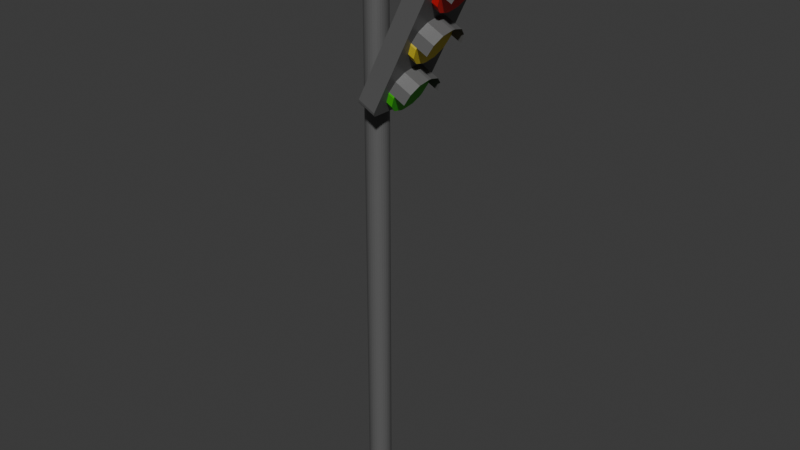 # Source: traffic_light_2.blend  (saved by Blender 4.2.67; exported with 4.5.12 LTS)
import bpy
from mathutils import Matrix  # noqa: F401  (used for matrix-valued properties, if any)

bpy.ops.wm.read_factory_settings(use_empty=True)
scene = bpy.context.scene
scene.name = 'Scene'

# ---- collections
col_collection = bpy.data.collections.new('Collection'); scene.collection.children.link(col_collection)

# ---- materials (node trees are filled in below, after node groups)
mat_material_002 = bpy.data.materials.new('Material.002')
mat_material_003 = bpy.data.materials.new('Material.003')
mat_material_004 = bpy.data.materials.new('Material.004')
mat_material_005 = bpy.data.materials.new('Material.005')

# ---- material node trees
mat_material_002.use_nodes = True; mat_material_002.node_tree.nodes.clear()
_N = mat_material_002.node_tree.nodes; _L = mat_material_002.node_tree.links
n0 = _N.new('ShaderNodeBsdfPrincipled'); n0.name = 'Principled BSDF'; n0.location = (10, 300)
n0.inputs[0].default_value = (0.1348, 0.1348, 0.1348, 1.0)
n0.inputs[1].default_value = 0.2
n1 = _N.new('ShaderNodeOutputMaterial'); n1.name = 'Material Output'; n1.location = (300, 300)
_L.new(n0.outputs[0], n1.inputs[0])
n1.is_active_output = True
mat_material_003.use_nodes = True; mat_material_003.node_tree.nodes.clear()
_N = mat_material_003.node_tree.nodes; _L = mat_material_003.node_tree.links
n0 = _N.new('ShaderNodeBsdfPrincipled'); n0.name = 'Principled BSDF'; n0.location = (10, 300)
n0.inputs[0].default_value = (0.05212, 0.5306, 0.01256, 1.0)
n1 = _N.new('ShaderNodeOutputMaterial'); n1.name = 'Material Output'; n1.location = (300, 300)
_L.new(n0.outputs[0], n1.inputs[0])
n1.is_active_output = True
mat_material_004.use_nodes = True; mat_material_004.node_tree.nodes.clear()
_N = mat_material_004.node_tree.nodes; _L = mat_material_004.node_tree.links
n0 = _N.new('ShaderNodeBsdfPrincipled'); n0.name = 'Principled BSDF'; n0.location = (10, 300)
n0.inputs[0].default_value = (0.8002, 0.6385, 0.0425, 1.0)
n1 = _N.new('ShaderNodeOutputMaterial'); n1.name = 'Material Output'; n1.location = (300, 300)
_L.new(n0.outputs[0], n1.inputs[0])
n1.is_active_output = True
mat_material_005.use_nodes = True; mat_material_005.node_tree.nodes.clear()
_N = mat_material_005.node_tree.nodes; _L = mat_material_005.node_tree.links
n0 = _N.new('ShaderNodeBsdfPrincipled'); n0.name = 'Principled BSDF'; n0.location = (10, 300)
n0.inputs[0].default_value = (0.8003, 0.01398, 0.01473, 1.0)
n1 = _N.new('ShaderNodeOutputMaterial'); n1.name = 'Material Output'; n1.location = (300, 300)
_L.new(n0.outputs[0], n1.inputs[0])
n1.is_active_output = True

# ---- world
world_world = bpy.data.worlds.new('World'); scene.world = world_world
world_world.use_nodes = True; world_world.node_tree.nodes.clear()
_N = world_world.node_tree.nodes; _L = world_world.node_tree.links
n0 = _N.new('ShaderNodeOutputWorld'); n0.name = 'World Output'; n0.location = (300, 300)
n1 = _N.new('ShaderNodeBackground'); n1.name = 'Background'; n1.location = (10, 300)
n1.inputs[0].default_value = (0.05088, 0.05088, 0.05088, 1.0)
_L.new(n1.outputs[0], n0.inputs[0])
n0.is_active_output = True
world_world.color = (0.05088, 0.05088, 0.05088)
world_world.sun_shadow_jitter_overblur = 0.0

# ---- meshes
me_cylinder = bpy.data.meshes.new('Cylinder')
me_cylinder.from_pydata([(1.577e-08, -0.3024, -1.0), (1.577e-08, -0.3024, 9.519), (-0.05899, -0.2965, -1.0), (-0.05899, -0.2965, 9.519), (-0.1157, -0.2793, -1.0), (-0.1157, -0.2793, 9.519), (-0.168, -0.2514, -1.0), (-0.168, -0.2514, 9.519), (-0.2138, -0.2138, -1.0), (-0.2138, -0.2138, 9.519), (-0.2514, -0.168, -1.0), (-0.2514, -0.168, 9.519), (-0.2793, -0.1157, -1.0), (-0.2793, -0.1157, 9.519), (-0.2965, -0.05899, -1.0), (-0.2965, -0.05899, 9.519), (-0.3024, 2.426e-09, -1.0), (-0.3024, 2.426e-09, 9.519), (-0.2965, 0.05899, -1.0), (-0.2965, 0.05899, 9.519), (-0.2793, 0.1157, -1.0), (-0.2793, 0.1157, 9.519), (-0.2514, 0.168, -1.0), (-0.2514, 0.168, 9.519), (-0.2138, 0.2138, -1.0), (-0.2138, 0.2138, 9.519), (-0.168, 0.2514, -1.0), (-0.168, 0.2514, 9.519), (-0.1157, 0.2793, -1.0), (-0.1157, 0.2793, 9.519), (-0.05899, 0.2965, -1.0), (-0.05899, 0.2965, 9.519), (1.577e-08, 0.3024, -1.0), (1.577e-08, 0.3024, 9.519), (0.05899, 0.2965, -1.0), (0.05899, 0.2965, 9.519), (0.1157, 0.2793, -1.0), (0.1157, 0.2793, 9.519), (0.168, 0.2514, -1.0), (0.168, 0.2514, 9.519), (0.2138, 0.2138, -1.0), (0.2138, 0.2138, 9.519), (0.2514, 0.168, -1.0), (0.2514, 0.168, 9.519), (0.2793, 0.1157, -1.0), (0.2793, 0.1157, 9.519), (0.2965, 0.05899, -1.0), (0.2965, 0.05899, 9.519), (0.3024, 2.426e-09, -1.0), (0.3024, 2.426e-09, 9.519), (0.2965, -0.05899, -1.0), (0.2965, -0.05899, 9.519), (0.2793, -0.1157, -1.0), (0.2793, -0.1157, 9.519), (0.2514, -0.168, -1.0), (0.2514, -0.168, 9.519), (0.2138, -0.2138, -1.0), (0.2138, -0.2138, 9.519), (0.168, -0.2514, -1.0), (0.168, -0.2514, 9.519), (0.1157, -0.2793, -1.0), (0.1157, -0.2793, 9.519), (0.05899, -0.2965, -1.0), (0.05899, -0.2965, 9.519)], [], [(0, 1, 3, 2), (2, 3, 5, 4), (4, 5, 7, 6), (6, 7, 9, 8), (8, 9, 11, 10), (10, 11, 13, 12), (12, 13, 15, 14), (14, 15, 17, 16), (16, 17, 19, 18), (18, 19, 21, 20), (20, 21, 23, 22), (22, 23, 25, 24), (24, 25, 27, 26), (26, 27, 29, 28), (28, 29, 31, 30), (30, 31, 33, 32), (32, 33, 35, 34), (34, 35, 37, 36), (36, 37, 39, 38), (38, 39, 41, 40), (40, 41, 43, 42), (42, 43, 45, 44), (44, 45, 47, 46), (46, 47, 49, 48), (48, 49, 51, 50), (50, 51, 53, 52), (52, 53, 55, 54), (54, 55, 57, 56), (56, 57, 59, 58), (58, 59, 61, 60), (3, 1, 63, 61, 59, 57, 55, 53, 51, 49, 47, 45, 43, 41, 39, 37, 35, 33, 31, 29, 27, 25, 23, 21, 19, 17, 15, 13, 11, 9, 7, 5), (60, 61, 63, 62), (62, 63, 1, 0), (0, 2, 4, 6, 8, 10, 12, 14, 16, 18, 20, 22, 24, 26, 28, 30, 32, 34, 36, 38, 40, 42, 44, 46, 48, 50, 52, 54, 56, 58, 60, 62)])
_uv = me_cylinder.uv_layers.new(name='UVMap')
_uv.uv.foreach_set('vector', [1.0, 0.5, 1.0, 1.0, 0.9688, 1.0, 0.9688, 0.5, 0.9688, 0.5, 0.9688, 1.0, 0.9375, 1.0, 0.9375, 0.5, 0.9375, 0.5, 0.9375, 1.0, 0.9062, 1.0, 0.9062, 0.5, 0.9062, 0.5, 0.9062, 1.0, 0.875, 1.0, 0.875, 0.5, 0.875, 0.5, 0.875, 1.0, 0.8438, 1.0, 0.8438, 0.5, 0.8438, 0.5, 0.8438, 1.0, 0.8125, 1.0, 0.8125, 0.5, 0.8125, 0.5, 0.8125, 1.0, 0.7812, 1.0, 0.7812, 0.5, 0.7812, 0.5, 0.7812, 1.0, 0.75, 1.0, 0.75, 0.5, 0.75, 0.5, 0.75, 1.0, 0.7188, 1.0, 0.7188, 0.5, 0.7188, 0.5, 0.7188, 1.0, 0.6875, 1.0, 0.6875, 0.5, 0.6875, 0.5, 0.6875, 1.0, 0.6562, 1.0, 0.6562, 0.5, 0.6562, 0.5, 0.6562, 1.0, 0.625, 1.0, 0.625, 0.5, 0.625, 0.5, 0.625, 1.0, 0.5938, 1.0, 0.5938, 0.5, 0.5938, 0.5, 0.5938, 1.0, 0.5625, 1.0, 0.5625, 0.5, 0.5625, 0.5, 0.5625, 1.0, 0.5312, 1.0, 0.5312, 0.5, 0.5312, 0.5, 0.5312, 1.0, 0.5, 1.0, 0.5, 0.5, 0.5, 0.5, 0.5, 1.0, 0.4688, 1.0, 0.4688, 0.5, 0.4688, 0.5, 0.4688, 1.0, 0.4375, 1.0, 0.4375, 0.5, 0.4375, 0.5, 0.4375, 1.0, 0.4062, 1.0, 0.4062, 0.5, 0.4062, 0.5, 0.4062, 1.0, 0.375, 1.0, 0.375, 0.5, 0.375, 0.5, 0.375, 1.0, 0.3438, 1.0, 0.3438, 0.5, 0.3438, 0.5, 0.3438, 1.0, 0.3125, 1.0, 0.3125, 0.5, 0.3125, 0.5, 0.3125, 1.0, 0.2812, 1.0, 0.2812, 0.5, 0.2812, 0.5, 0.2812, 1.0, 0.25, 1.0, 0.25, 0.5, 0.25, 0.5, 0.25, 1.0, 0.2188, 1.0, 0.2188, 0.5, 0.2188, 0.5, 0.2188, 1.0, 0.1875, 1.0, 0.1875, 0.5, 0.1875, 0.5, 0.1875, 1.0, 0.1562, 1.0, 0.1562, 0.5, 0.1562, 0.5, 0.1562, 1.0, 0.125, 1.0, 0.125, 0.5, 0.125, 0.5, 0.125, 1.0, 0.09375, 1.0, 0.09375, 0.5, 0.09375, 0.5, 0.09375, 1.0, 0.0625, 1.0, 0.0625, 0.5, 0.2968, 0.4854, 0.25, 0.49, 0.2032, 0.4854, 0.1582, 0.4717, 0.1167, 0.4496, 0.08029, 0.4197, 0.05045, 0.3833, 0.02827, 0.3418, 0.01461, 0.2968, 0.01, 0.25, 0.01461, 0.2032, 0.02827, 0.1582, 0.05045, 0.1167, 0.08029, 0.08029, 0.1167, 0.05045, 0.1582, 0.02827, 0.2032, 0.01461, 0.25, 0.01, 0.2968, 0.01461, 0.3418, 0.02827, 0.3833, 0.05045, 0.4197, 0.08029, 0.4496, 0.1167, 0.4717, 0.1582, 0.4854, 0.2032, 0.49, 0.25, 0.4854, 0.2968, 0.4717, 0.3418, 0.4496, 0.3833, 0.4197, 0.4197, 0.3833, 0.4496, 0.3418, 0.4717, 0.0625, 0.5, 0.0625, 1.0, 0.03125, 1.0, 0.03125, 0.5, 0.03125, 0.5, 0.03125, 1.0, 0.0, 1.0, 0.0, 0.5, 0.75, 0.49, 0.7968, 0.4854, 0.8418, 0.4717, 0.8833, 0.4496, 0.9197, 0.4197, 0.9496, 0.3833, 0.9717, 0.3418, 0.9854, 0.2968, 0.99, 0.25, 0.9854, 0.2032, 0.9717, 0.1582, 0.9496, 0.1167, 0.9197, 0.08029, 0.8833, 0.05045, 0.8418, 0.02827, 0.7968, 0.01461, 0.75, 0.01, 0.7032, 0.01461, 0.6582, 0.02827, 0.6167, 0.05045, 0.5803, 0.08029, 0.5504, 0.1167, 0.5283, 0.1582, 0.5146, 0.2032, 0.51, 0.25, 0.5146, 0.2968, 0.5283, 0.3418, 0.5504, 0.3833, 0.5803, 0.4197, 0.6167, 0.4496, 0.6582, 0.4717, 0.7032, 0.4854])
me_cylinder.materials.append(mat_material_002)
me_cylinder.update()
me_cube_002 = bpy.data.meshes.new('Cube.002')
me_cube_002.from_pydata([(-0.08545, -0.2246, -0.498), (-0.08545, -0.7019, -0.0207), (-0.08545, -0.4632, -0.4341), (-0.08545, -0.6379, -0.2594), (-0.08545, -0.7019, 0.0207), (-0.08545, -0.2246, 0.498), (-0.08545, -0.6379, 0.2594), (-0.08545, -0.4632, 0.4341), (-0.08545, 0.3297, -0.0207), (-0.08545, -0.1476, -0.498), (-0.08545, 0.2657, -0.2594), (-0.08545, 0.09104, -0.4341), (-0.08545, -0.1476, 0.498), (-0.08545, 0.3297, 0.0207), (-0.08545, 0.09104, 0.4341), (-0.08545, 0.2657, 0.2594), (0.08545, -0.7019, -0.0207), (0.08545, -0.2246, -0.498), (0.08545, -0.6379, -0.2594), (0.08545, -0.4632, -0.4341), (0.08545, -0.2246, 0.498), (0.08545, -0.7019, 0.0207), (0.08545, -0.4632, 0.4341), (0.08545, -0.6379, 0.2594), (0.08545, -0.1476, -0.498), (0.08545, 0.3297, -0.0207), (0.08545, 0.09104, -0.4341), (0.08545, 0.2657, -0.2594), (0.08545, 0.3297, 0.0207), (0.08545, -0.1476, 0.498), (0.08545, 0.2657, 0.2594), (0.08545, 0.09104, 0.4341), (0.3484, -0.2246, 0.498), (0.3484, -0.7019, 0.0207), (0.3484, -0.4632, 0.4341), (0.3484, -0.6379, 0.2594), (0.3484, 0.3297, 0.0207), (0.3484, -0.1476, 0.498), (0.3484, 0.2657, 0.2594), (0.3484, 0.09104, 0.4341), (0.3483, -0.2246, 0.498), (0.3483, -0.7019, 0.0207), (0.3483, -0.4632, 0.4341), (0.3483, -0.6379, 0.2594), (0.3483, 0.3297, 0.0207), (0.3483, -0.1476, 0.498), (0.3483, 0.2657, 0.2594), (0.3483, 0.09104, 0.4341), (-0.08545, -0.2246, 0.6972), (-0.08545, -0.7019, 1.175), (-0.08545, -0.4632, 0.7612), (-0.08545, -0.6379, 0.9359), (-0.08545, -0.7019, 1.216), (-0.08545, -0.2246, 1.693), (-0.08545, -0.6379, 1.455), (-0.08545, -0.4632, 1.629), (-0.08545, 0.3297, 1.175), (-0.08545, -0.1476, 0.6972), (-0.08545, 0.2657, 0.9359), (-0.08545, 0.09104, 0.7612), (-0.08545, -0.1476, 1.693), (-0.08545, 0.3297, 1.216), (-0.08545, 0.09104, 1.629), (-0.08545, 0.2657, 1.455), (0.08545, -0.7019, 1.175), (0.08545, -0.2246, 0.6972), (0.08545, -0.6379, 0.9359), (0.08545, -0.4632, 0.7612), (0.08545, -0.2246, 1.693), (0.08545, -0.7019, 1.216), (0.08545, -0.4632, 1.629), (0.08545, -0.6379, 1.455), (0.08545, -0.1476, 0.6972), (0.08545, 0.3297, 1.175), (0.08545, 0.09104, 0.7612), (0.08545, 0.2657, 0.9359), (0.08545, 0.3297, 1.216), (0.08545, -0.1476, 1.693), (0.08545, 0.2657, 1.455), (0.08545, 0.09104, 1.629), (0.3484, -0.2246, 1.693), (0.3484, -0.7019, 1.216), (0.3484, -0.4632, 1.629), (0.3484, -0.6379, 1.455), (0.3484, 0.3297, 1.216), (0.3484, -0.1476, 1.693), (0.3484, 0.2657, 1.455), (0.3484, 0.09104, 1.629), (0.3483, -0.2246, 1.693), (0.3483, -0.7019, 1.216), (0.3483, -0.4632, 1.629), (0.3483, -0.6379, 1.455), (0.3483, 0.3297, 1.216), (0.3483, -0.1476, 1.693), (0.3483, 0.2657, 1.455), (0.3483, 0.09104, 1.629), (-0.08545, -0.2246, 1.892), (-0.08545, -0.7019, 2.37), (-0.08545, -0.4632, 1.956), (-0.08545, -0.6379, 2.131), (-0.08545, -0.7019, 2.411), (-0.08545, -0.2246, 2.888), (-0.08545, -0.6379, 2.65), (-0.08545, -0.4632, 2.824), (-0.08545, 0.3297, 2.37), (-0.08545, -0.1476, 1.892), (-0.08545, 0.2657, 2.131), (-0.08545, 0.09104, 1.956), (-0.08545, -0.1476, 2.888), (-0.08545, 0.3297, 2.411), (-0.08545, 0.09104, 2.824), (-0.08545, 0.2657, 2.65), (0.08545, -0.7019, 2.37), (0.08545, -0.2246, 1.892), (0.08545, -0.6379, 2.131), (0.08545, -0.4632, 1.956), (0.08545, -0.2246, 2.888), (0.08545, -0.7019, 2.411), (0.08545, -0.4632, 2.824), (0.08545, -0.6379, 2.65), (0.08545, -0.1476, 1.892), (0.08545, 0.3297, 2.37), (0.08545, 0.09104, 1.956), (0.08545, 0.2657, 2.131), (0.08545, 0.3297, 2.411), (0.08545, -0.1476, 2.888), (0.08545, 0.2657, 2.65), (0.08545, 0.09104, 2.824), (0.3484, -0.2246, 2.888), (0.3484, -0.7019, 2.411), (0.3484, -0.4632, 2.824), (0.3484, -0.6379, 2.65), (0.3484, 0.3297, 2.411), (0.3484, -0.1476, 2.888), (0.3484, 0.2657, 2.65), (0.3484, 0.09104, 2.824), (0.3483, -0.2246, 2.888), (0.3483, -0.7019, 2.411), (0.3483, -0.4632, 2.824), (0.3483, -0.6379, 2.65), (0.3483, 0.3297, 2.411), (0.3483, -0.1476, 2.888), (0.3483, 0.2657, 2.65), (0.3483, 0.09104, 2.824), (-0.4937, -0.7832, -0.5708), (-0.4937, -0.9012, -0.4527), (-0.4937, -0.8422, -0.5549), (-0.4937, -0.8854, -0.5117), (-0.4937, -0.9012, 2.975), (-0.4937, -0.7832, 3.093), (-0.4937, -0.8854, 3.034), (-0.4937, -0.8422, 3.077), (-0.4937, 0.5588, -0.4527), (-0.4937, 0.4407, -0.5708), (-0.4937, 0.543, -0.5117), (-0.4937, 0.4998, -0.5549), (-0.4937, 0.4407, 3.093), (-0.4937, 0.5588, 2.975), (-0.4937, 0.4998, 3.077), (-0.4937, 0.543, 3.034), (-0.06094, -0.9012, -0.4527), (-0.06094, -0.7832, -0.5708), (-0.06094, -0.8854, -0.5117), (-0.06094, -0.8422, -0.5549), (-0.06094, -0.7832, 3.093), (-0.06094, -0.9012, 2.975), (-0.06094, -0.8422, 3.077), (-0.06094, -0.8854, 3.034), (-0.06094, 0.4407, -0.5708), (-0.06094, 0.5588, -0.4527), (-0.06094, 0.4998, -0.5549), (-0.06094, 0.543, -0.5117), (-0.06094, 0.5588, 2.975), (-0.06094, 0.4407, 3.093), (-0.06094, 0.543, 3.034), (-0.06094, 0.4998, 3.077), (-2.007, 0.05367, 2.043), (-0.3427, 0.05367, 2.871), (-1.99, 0.04979, 2.008), (-0.3251, 0.04979, 2.836), (-1.973, 0.0383, 1.974), (-0.3083, 0.03829, 2.802), (-1.957, 0.01963, 1.943), (-0.2927, 0.01963, 2.771), (-1.944, -0.005486, 1.915), (-0.2791, -0.005486, 2.744), (-1.933, -0.03609, 1.893), (-0.2679, -0.03609, 2.721), (-1.924, -0.07101, 1.876), (-0.2596, -0.07101, 2.704), (-1.919, -0.1089, 1.866), (-0.2545, -0.1089, 2.694), (-1.917, -0.1483, 1.862), (-0.2527, -0.1483, 2.691), (-1.919, -0.1877, 1.866), (-0.2545, -0.1877, 2.694), (-1.924, -0.2256, 1.876), (-0.2596, -0.2256, 2.704), (-1.933, -0.2605, 1.893), (-0.2679, -0.2605, 2.721), (-1.944, -0.2911, 1.915), (-0.2791, -0.2911, 2.744), (-1.957, -0.3162, 1.943), (-0.2927, -0.3162, 2.771), (-1.973, -0.3349, 1.974), (-0.3083, -0.3349, 2.802), (-1.99, -0.3464, 2.008), (-0.3251, -0.3464, 2.836), (-2.007, -0.3503, 2.043), (-0.3427, -0.3503, 2.871), (-2.025, -0.3464, 2.079), (-0.3602, -0.3464, 2.907), (-2.042, -0.3349, 2.112), (-0.3771, -0.3349, 2.941), (-2.057, -0.3162, 2.144), (-0.3927, -0.3162, 2.972), (-2.071, -0.2911, 2.171), (-0.4063, -0.2911, 2.999), (-2.082, -0.2605, 2.194), (-0.4175, -0.2605, 3.022), (-2.09, -0.2256, 2.21), (-0.4258, -0.2256, 3.038), (-2.096, -0.1877, 2.221), (-0.4309, -0.1877, 3.049), (-2.097, -0.1483, 2.224), (-0.4327, -0.1483, 3.052), (-2.096, -0.1089, 2.221), (-0.4309, -0.1089, 3.049), (-2.09, -0.07101, 2.21), (-0.4258, -0.07101, 3.038), (-2.082, -0.03609, 2.194), (-0.4175, -0.03609, 3.022), (-2.071, -0.005486, 2.171), (-0.4063, -0.005486, 2.999), (-2.057, 0.01963, 2.144), (-0.3927, 0.01963, 2.972), (-2.042, 0.0383, 2.112), (-0.3771, 0.03829, 2.941), (-2.025, 0.04979, 2.079), (-0.3602, 0.04979, 2.907)], [], [(16, 21, 4, 1), (24, 26, 27, 25, 28, 30, 31, 29, 20, 22, 23, 21, 16, 18, 19, 17), (29, 12, 5, 20), (0, 2, 3, 1, 4, 6, 7, 5, 12, 14, 15, 13, 8, 10, 11, 9), (8, 13, 28, 25), (24, 9, 11, 26), (26, 11, 10, 27), (27, 10, 8, 25), (12, 29, 31, 14), (14, 31, 30, 15), (15, 30, 28, 13), (0, 17, 19, 2), (2, 19, 18, 3), (3, 18, 16, 1), (20, 5, 7, 22), (22, 7, 6, 23), (23, 6, 4, 21), (9, 24, 17, 0), (29, 20, 32, 37), (28, 30, 38, 36), (22, 23, 35, 34), (31, 29, 37, 39), (20, 22, 34, 32), (23, 21, 33, 35), (30, 31, 39, 38), (35, 33, 41, 43), (32, 34, 42, 40), (38, 39, 47, 46), (37, 32, 40, 45), (34, 35, 43, 42), (36, 38, 46, 44), (39, 37, 45, 47), (64, 69, 52, 49), (72, 74, 75, 73, 76, 78, 79, 77, 68, 70, 71, 69, 64, 66, 67, 65), (77, 60, 53, 68), (48, 50, 51, 49, 52, 54, 55, 53, 60, 62, 63, 61, 56, 58, 59, 57), (56, 61, 76, 73), (72, 57, 59, 74), (74, 59, 58, 75), (75, 58, 56, 73), (60, 77, 79, 62), (62, 79, 78, 63), (63, 78, 76, 61), (48, 65, 67, 50), (50, 67, 66, 51), (51, 66, 64, 49), (68, 53, 55, 70), (70, 55, 54, 71), (71, 54, 52, 69), (57, 72, 65, 48), (77, 68, 80, 85), (76, 78, 86, 84), (70, 71, 83, 82), (79, 77, 85, 87), (68, 70, 82, 80), (71, 69, 81, 83), (78, 79, 87, 86), (83, 81, 89, 91), (80, 82, 90, 88), (86, 87, 95, 94), (85, 80, 88, 93), (82, 83, 91, 90), (84, 86, 94, 92), (87, 85, 93, 95), (112, 117, 100, 97), (120, 122, 123, 121, 124, 126, 127, 125, 116, 118, 119, 117, 112, 114, 115, 113), (125, 108, 101, 116), (96, 98, 99, 97, 100, 102, 103, 101, 108, 110, 111, 109, 104, 106, 107, 105), (104, 109, 124, 121), (120, 105, 107, 122), (122, 107, 106, 123), (123, 106, 104, 121), (108, 125, 127, 110), (110, 127, 126, 111), (111, 126, 124, 109), (96, 113, 115, 98), (98, 115, 114, 99), (99, 114, 112, 97), (116, 101, 103, 118), (118, 103, 102, 119), (119, 102, 100, 117), (105, 120, 113, 96), (125, 116, 128, 133), (124, 126, 134, 132), (118, 119, 131, 130), (127, 125, 133, 135), (116, 118, 130, 128), (119, 117, 129, 131), (126, 127, 135, 134), (131, 129, 137, 139), (128, 130, 138, 136), (134, 135, 143, 142), (133, 128, 136, 141), (130, 131, 139, 138), (132, 134, 142, 140), (135, 133, 141, 143), (160, 165, 148, 145), (168, 170, 171, 169, 172, 174, 175, 173, 164, 166, 167, 165, 160, 162, 163, 161), (173, 156, 149, 164), (144, 146, 147, 145, 148, 150, 151, 149, 156, 158, 159, 157, 152, 154, 155, 153), (152, 157, 172, 169), (168, 153, 155, 170), (170, 155, 154, 171), (171, 154, 152, 169), (156, 173, 175, 158), (158, 175, 174, 159), (159, 174, 172, 157), (144, 161, 163, 146), (146, 163, 162, 147), (147, 162, 160, 145), (164, 149, 151, 166), (166, 151, 150, 167), (167, 150, 148, 165), (153, 168, 161, 144), (176, 177, 179, 178), (178, 179, 181, 180), (180, 181, 183, 182), (182, 183, 185, 184), (184, 185, 187, 186), (186, 187, 189, 188), (188, 189, 191, 190), (190, 191, 193, 192), (192, 193, 195, 194), (194, 195, 197, 196), (196, 197, 199, 198), (198, 199, 201, 200), (200, 201, 203, 202), (202, 203, 205, 204), (204, 205, 207, 206), (206, 207, 209, 208), (208, 209, 211, 210), (210, 211, 213, 212), (212, 213, 215, 214), (214, 215, 217, 216), (216, 217, 219, 218), (218, 219, 221, 220), (220, 221, 223, 222), (222, 223, 225, 224), (224, 225, 227, 226), (226, 227, 229, 228), (228, 229, 231, 230), (230, 231, 233, 232), (232, 233, 235, 234), (234, 235, 237, 236), (179, 177, 239, 237, 235, 233, 231, 229, 227, 225, 223, 221, 219, 217, 215, 213, 211, 209, 207, 205, 203, 201, 199, 197, 195, 193, 191, 189, 187, 185, 183, 181), (236, 237, 239, 238), (238, 239, 177, 176), (176, 178, 180, 182, 184, 186, 188, 190, 192, 194, 196, 198, 200, 202, 204, 206, 208, 210, 212, 214, 216, 218, 220, 222, 224, 226, 228, 230, 232, 234, 236, 238)])
me_cube_002.polygons.foreach_set('material_index', [1, 1, 0, 0, 1, 1, 1, 1, 0, 0, 0, 1, 1, 1, 0, 0, 0, 1, 0, 0, 0, 0, 0, 0, 0, 0, 0, 0, 0, 0, 0, 0, 2, 2, 0, 0, 2, 2, 2, 2, 0, 0, 0, 2, 2, 2, 0, 0, 0, 2, 0, 0, 0, 0, 0, 0, 0, 0, 0, 0, 0, 0, 0, 0, 3, 3, 0, 0, 3, 3, 3, 3, 0, 0, 0, 3, 3, 3, 0, 0, 0, 3, 0, 0, 0, 0, 0, 0, 0, 0, 0, 0, 0, 0, 0, 0, 0, 0, 0, 0, 0, 0, 0, 0, 0, 0, 0, 0, 0, 0, 0, 0, 0, 0, 0, 0, 0, 0, 0, 0, 0, 0, 0, 0, 0, 0, 0, 0, 0, 0, 0, 0, 0, 0, 0, 0, 0, 0, 0, 0, 0, 0, 0, 0, 0, 0, 0, 0])
_uv = me_cube_002.uv_layers.new(name='UVMap')
_uv.uv.foreach_set('vector', [0.4948, 0.75, 0.5052, 0.75, 0.5052, 1.0, 0.4948, 1.0, 0.375, 0.6157, 0.3911, 0.5578, 0.4349, 0.5155, 0.4948, 0.5, 0.5052, 0.5, 0.5651, 0.5155, 0.6089, 0.5578, 0.625, 0.6157, 0.625, 0.6343, 0.6089, 0.6922, 0.5651, 0.7345, 0.5052, 0.75, 0.4948, 0.75, 0.4349, 0.7345, 0.3911, 0.6922, 0.375, 0.6343, 0.625, 0.6157, 0.875, 0.6157, 0.875, 0.6343, 0.625, 0.6343, 0.375, 0.1157, 0.3911, 0.05784, 0.4349, 0.0155, 0.4948, 0.0, 0.5052, 0.0, 0.5651, 0.0155, 0.6089, 0.05784, 0.625, 0.1157, 0.625, 0.1343, 0.6089, 0.1922, 0.5651, 0.2345, 0.5052, 0.25, 0.4948, 0.25, 0.4349, 0.2345, 0.3911, 0.1922, 0.375, 0.1343, 0.4948, 0.25, 0.5052, 0.25, 0.5052, 0.5, 0.4948, 0.5, 0.375, 0.6157, 0.125, 0.6157, 0.125, 0.5578, 0.375, 0.5578, 0.375, 0.5578, 0.125, 0.5578, 0.125, 0.5, 0.375, 0.5, 0.375, 0.5, 0.375, 0.25, 0.4948, 0.25, 0.4948, 0.5, 0.875, 0.6157, 0.625, 0.6157, 0.625, 0.5, 0.875, 0.5, 0.625, 0.25, 0.625, 0.5, 0.5651, 0.5, 0.5651, 0.25, 0.5651, 0.25, 0.5651, 0.5, 0.5052, 0.5, 0.5052, 0.25, 0.125, 0.6343, 0.375, 0.6343, 0.375, 0.6922, 0.125, 0.6922, 0.125, 0.6922, 0.375, 0.6922, 0.375, 0.75, 0.125, 0.75, 0.375, 1.0, 0.375, 0.75, 0.4948, 0.75, 0.4948, 1.0, 0.625, 0.6343, 0.875, 0.6343, 0.875, 0.75, 0.625, 0.75, 0.625, 0.75, 0.625, 1.0, 0.5651, 1.0, 0.5651, 0.75, 0.5651, 0.75, 0.5651, 1.0, 0.5052, 1.0, 0.5052, 0.75, 0.125, 0.6157, 0.375, 0.6157, 0.375, 0.6343, 0.125, 0.6343, 0.625, 0.6157, 0.625, 0.6343, 0.625, 0.6343, 0.625, 0.6157, 0.5052, 0.5, 0.5651, 0.5155, 0.5651, 0.5155, 0.5052, 0.5, 0.6089, 0.6922, 0.5651, 0.7345, 0.5651, 0.7345, 0.6089, 0.6922, 0.6089, 0.5578, 0.625, 0.6157, 0.625, 0.6157, 0.6089, 0.5578, 0.625, 0.6343, 0.6089, 0.6922, 0.6089, 0.6922, 0.625, 0.6343, 0.5651, 0.7345, 0.5052, 0.75, 0.5052, 0.75, 0.5651, 0.7345, 0.5651, 0.5155, 0.6089, 0.5578, 0.6089, 0.5578, 0.5651, 0.5155, 0.5651, 0.7345, 0.5052, 0.75, 0.5052, 0.75, 0.5651, 0.7345, 0.625, 0.6343, 0.6089, 0.6922, 0.6089, 0.6922, 0.625, 0.6343, 0.5651, 0.5155, 0.6089, 0.5578, 0.6089, 0.5578, 0.5651, 0.5155, 0.625, 0.6157, 0.625, 0.6343, 0.625, 0.6343, 0.625, 0.6157, 0.6089, 0.6922, 0.5651, 0.7345, 0.5651, 0.7345, 0.6089, 0.6922, 0.5052, 0.5, 0.5651, 0.5155, 0.5651, 0.5155, 0.5052, 0.5, 0.6089, 0.5578, 0.625, 0.6157, 0.625, 0.6157, 0.6089, 0.5578, 0.4948, 0.75, 0.5052, 0.75, 0.5052, 1.0, 0.4948, 1.0, 0.375, 0.6157, 0.3911, 0.5578, 0.4349, 0.5155, 0.4948, 0.5, 0.5052, 0.5, 0.5651, 0.5155, 0.6089, 0.5578, 0.625, 0.6157, 0.625, 0.6343, 0.6089, 0.6922, 0.5651, 0.7345, 0.5052, 0.75, 0.4948, 0.75, 0.4349, 0.7345, 0.3911, 0.6922, 0.375, 0.6343, 0.625, 0.6157, 0.875, 0.6157, 0.875, 0.6343, 0.625, 0.6343, 0.375, 0.1157, 0.3911, 0.05784, 0.4349, 0.0155, 0.4948, 0.0, 0.5052, 0.0, 0.5651, 0.0155, 0.6089, 0.05784, 0.625, 0.1157, 0.625, 0.1343, 0.6089, 0.1922, 0.5651, 0.2345, 0.5052, 0.25, 0.4948, 0.25, 0.4349, 0.2345, 0.3911, 0.1922, 0.375, 0.1343, 0.4948, 0.25, 0.5052, 0.25, 0.5052, 0.5, 0.4948, 0.5, 0.375, 0.6157, 0.125, 0.6157, 0.125, 0.5578, 0.375, 0.5578, 0.375, 0.5578, 0.125, 0.5578, 0.125, 0.5, 0.375, 0.5, 0.375, 0.5, 0.375, 0.25, 0.4948, 0.25, 0.4948, 0.5, 0.875, 0.6157, 0.625, 0.6157, 0.625, 0.5, 0.875, 0.5, 0.625, 0.25, 0.625, 0.5, 0.5651, 0.5, 0.5651, 0.25, 0.5651, 0.25, 0.5651, 0.5, 0.5052, 0.5, 0.5052, 0.25, 0.125, 0.6343, 0.375, 0.6343, 0.375, 0.6922, 0.125, 0.6922, 0.125, 0.6922, 0.375, 0.6922, 0.375, 0.75, 0.125, 0.75, 0.375, 1.0, 0.375, 0.75, 0.4948, 0.75, 0.4948, 1.0, 0.625, 0.6343, 0.875, 0.6343, 0.875, 0.75, 0.625, 0.75, 0.625, 0.75, 0.625, 1.0, 0.5651, 1.0, 0.5651, 0.75, 0.5651, 0.75, 0.5651, 1.0, 0.5052, 1.0, 0.5052, 0.75, 0.125, 0.6157, 0.375, 0.6157, 0.375, 0.6343, 0.125, 0.6343, 0.625, 0.6157, 0.625, 0.6343, 0.625, 0.6343, 0.625, 0.6157, 0.5052, 0.5, 0.5651, 0.5155, 0.5651, 0.5155, 0.5052, 0.5, 0.6089, 0.6922, 0.5651, 0.7345, 0.5651, 0.7345, 0.6089, 0.6922, 0.6089, 0.5578, 0.625, 0.6157, 0.625, 0.6157, 0.6089, 0.5578, 0.625, 0.6343, 0.6089, 0.6922, 0.6089, 0.6922, 0.625, 0.6343, 0.5651, 0.7345, 0.5052, 0.75, 0.5052, 0.75, 0.5651, 0.7345, 0.5651, 0.5155, 0.6089, 0.5578, 0.6089, 0.5578, 0.5651, 0.5155, 0.5651, 0.7345, 0.5052, 0.75, 0.5052, 0.75, 0.5651, 0.7345, 0.625, 0.6343, 0.6089, 0.6922, 0.6089, 0.6922, 0.625, 0.6343, 0.5651, 0.5155, 0.6089, 0.5578, 0.6089, 0.5578, 0.5651, 0.5155, 0.625, 0.6157, 0.625, 0.6343, 0.625, 0.6343, 0.625, 0.6157, 0.6089, 0.6922, 0.5651, 0.7345, 0.5651, 0.7345, 0.6089, 0.6922, 0.5052, 0.5, 0.5651, 0.5155, 0.5651, 0.5155, 0.5052, 0.5, 0.6089, 0.5578, 0.625, 0.6157, 0.625, 0.6157, 0.6089, 0.5578, 0.4948, 0.75, 0.5052, 0.75, 0.5052, 1.0, 0.4948, 1.0, 0.375, 0.6157, 0.3911, 0.5578, 0.4349, 0.5155, 0.4948, 0.5, 0.5052, 0.5, 0.5651, 0.5155, 0.6089, 0.5578, 0.625, 0.6157, 0.625, 0.6343, 0.6089, 0.6922, 0.5651, 0.7345, 0.5052, 0.75, 0.4948, 0.75, 0.4349, 0.7345, 0.3911, 0.6922, 0.375, 0.6343, 0.625, 0.6157, 0.875, 0.6157, 0.875, 0.6343, 0.625, 0.6343, 0.375, 0.1157, 0.3911, 0.05784, 0.4349, 0.0155, 0.4948, 0.0, 0.5052, 0.0, 0.5651, 0.0155, 0.6089, 0.05784, 0.625, 0.1157, 0.625, 0.1343, 0.6089, 0.1922, 0.5651, 0.2345, 0.5052, 0.25, 0.4948, 0.25, 0.4349, 0.2345, 0.3911, 0.1922, 0.375, 0.1343, 0.4948, 0.25, 0.5052, 0.25, 0.5052, 0.5, 0.4948, 0.5, 0.375, 0.6157, 0.125, 0.6157, 0.125, 0.5578, 0.375, 0.5578, 0.375, 0.5578, 0.125, 0.5578, 0.125, 0.5, 0.375, 0.5, 0.375, 0.5, 0.375, 0.25, 0.4948, 0.25, 0.4948, 0.5, 0.875, 0.6157, 0.625, 0.6157, 0.625, 0.5, 0.875, 0.5, 0.625, 0.25, 0.625, 0.5, 0.5651, 0.5, 0.5651, 0.25, 0.5651, 0.25, 0.5651, 0.5, 0.5052, 0.5, 0.5052, 0.25, 0.125, 0.6343, 0.375, 0.6343, 0.375, 0.6922, 0.125, 0.6922, 0.125, 0.6922, 0.375, 0.6922, 0.375, 0.75, 0.125, 0.75, 0.375, 1.0, 0.375, 0.75, 0.4948, 0.75, 0.4948, 1.0, 0.625, 0.6343, 0.875, 0.6343, 0.875, 0.75, 0.625, 0.75, 0.625, 0.75, 0.625, 1.0, 0.5651, 1.0, 0.5651, 0.75, 0.5651, 0.75, 0.5651, 1.0, 0.5052, 1.0, 0.5052, 0.75, 0.125, 0.6157, 0.375, 0.6157, 0.375, 0.6343, 0.125, 0.6343, 0.625, 0.6157, 0.625, 0.6343, 0.625, 0.6343, 0.625, 0.6157, 0.5052, 0.5, 0.5651, 0.5155, 0.5651, 0.5155, 0.5052, 0.5, 0.6089, 0.6922, 0.5651, 0.7345, 0.5651, 0.7345, 0.6089, 0.6922, 0.6089, 0.5578, 0.625, 0.6157, 0.625, 0.6157, 0.6089, 0.5578, 0.625, 0.6343, 0.6089, 0.6922, 0.6089, 0.6922, 0.625, 0.6343, 0.5651, 0.7345, 0.5052, 0.75, 0.5052, 0.75, 0.5651, 0.7345, 0.5651, 0.5155, 0.6089, 0.5578, 0.6089, 0.5578, 0.5651, 0.5155, 0.5651, 0.7345, 0.5052, 0.75, 0.5052, 0.75, 0.5651, 0.7345, 0.625, 0.6343, 0.6089, 0.6922, 0.6089, 0.6922, 0.625, 0.6343, 0.5651, 0.5155, 0.6089, 0.5578, 0.6089, 0.5578, 0.5651, 0.5155, 0.625, 0.6157, 0.625, 0.6343, 0.625, 0.6343, 0.625, 0.6157, 0.6089, 0.6922, 0.5651, 0.7345, 0.5651, 0.7345, 0.6089, 0.6922, 0.5052, 0.5, 0.5651, 0.5155, 0.5651, 0.5155, 0.5052, 0.5, 0.6089, 0.5578, 0.625, 0.6157, 0.625, 0.6157, 0.6089, 0.5578, 0.3831, 0.75, 0.6169, 0.75, 0.6169, 1.0, 0.3831, 1.0, 0.375, 0.5202, 0.3761, 0.5101, 0.379, 0.5027, 0.3831, 0.5, 0.6169, 0.5, 0.621, 0.5027, 0.6239, 0.5101, 0.625, 0.5202, 0.625, 0.7298, 0.6239, 0.7399, 0.621, 0.7473, 0.6169, 0.75, 0.3831, 0.75, 0.379, 0.7473, 0.3761, 0.7399, 0.375, 0.7298, 0.625, 0.5202, 0.875, 0.5202, 0.875, 0.7298, 0.625, 0.7298, 0.375, 0.02022, 0.3761, 0.01011, 0.379, 0.002708, 0.3831, 0.0, 0.6169, 0.0, 0.621, 0.002708, 0.6239, 0.01011, 0.625, 0.02022, 0.625, 0.2298, 0.6239, 0.2399, 0.621, 0.2473, 0.6169, 0.25, 0.3831, 0.25, 0.379, 0.2473, 0.3761, 0.2399, 0.375, 0.2298, 0.3831, 0.25, 0.6169, 0.25, 0.6169, 0.5, 0.3831, 0.5, 0.375, 0.5202, 0.125, 0.5202, 0.125, 0.5101, 0.375, 0.5101, 0.375, 0.5101, 0.125, 0.5101, 0.125, 0.5, 0.375, 0.5, 0.375, 0.5, 0.375, 0.25, 0.3831, 0.25, 0.3831, 0.5, 0.875, 0.5202, 0.625, 0.5202, 0.625, 0.5, 0.875, 0.5, 0.625, 0.25, 0.625, 0.5, 0.621, 0.5, 0.621, 0.25, 0.621, 0.25, 0.621, 0.5, 0.6169, 0.5, 0.6169, 0.25, 0.125, 0.7298, 0.375, 0.7298, 0.375, 0.7399, 0.125, 0.7399, 0.125, 0.7399, 0.375, 0.7399, 0.375, 0.75, 0.125, 0.75, 0.375, 1.0, 0.375, 0.75, 0.3831, 0.75, 0.3831, 1.0, 0.625, 0.7298, 0.875, 0.7298, 0.875, 0.75, 0.625, 0.75, 0.625, 0.75, 0.625, 1.0, 0.621, 1.0, 0.621, 0.75, 0.621, 0.75, 0.621, 1.0, 0.6169, 1.0, 0.6169, 0.75, 0.125, 0.5202, 0.375, 0.5202, 0.375, 0.7298, 0.125, 0.7298, 1.0, 0.5, 1.0, 1.0, 0.9688, 1.0, 0.9688, 0.5, 0.9688, 0.5, 0.9688, 1.0, 0.9375, 1.0, 0.9375, 0.5, 0.9375, 0.5, 0.9375, 1.0, 0.9062, 1.0, 0.9062, 0.5, 0.9062, 0.5, 0.9062, 1.0, 0.875, 1.0, 0.875, 0.5, 0.875, 0.5, 0.875, 1.0, 0.8438, 1.0, 0.8438, 0.5, 0.8438, 0.5, 0.8438, 1.0, 0.8125, 1.0, 0.8125, 0.5, 0.8125, 0.5, 0.8125, 1.0, 0.7812, 1.0, 0.7812, 0.5, 0.7812, 0.5, 0.7812, 1.0, 0.75, 1.0, 0.75, 0.5, 0.75, 0.5, 0.75, 1.0, 0.7188, 1.0, 0.7188, 0.5, 0.7188, 0.5, 0.7188, 1.0, 0.6875, 1.0, 0.6875, 0.5, 0.6875, 0.5, 0.6875, 1.0, 0.6562, 1.0, 0.6562, 0.5, 0.6562, 0.5, 0.6562, 1.0, 0.625, 1.0, 0.625, 0.5, 0.625, 0.5, 0.625, 1.0, 0.5938, 1.0, 0.5938, 0.5, 0.5938, 0.5, 0.5938, 1.0, 0.5625, 1.0, 0.5625, 0.5, 0.5625, 0.5, 0.5625, 1.0, 0.5312, 1.0, 0.5312, 0.5, 0.5312, 0.5, 0.5312, 1.0, 0.5, 1.0, 0.5, 0.5, 0.5, 0.5, 0.5, 1.0, 0.4688, 1.0, 0.4688, 0.5, 0.4688, 0.5, 0.4688, 1.0, 0.4375, 1.0, 0.4375, 0.5, 0.4375, 0.5, 0.4375, 1.0, 0.4062, 1.0, 0.4062, 0.5, 0.4062, 0.5, 0.4062, 1.0, 0.375, 1.0, 0.375, 0.5, 0.375, 0.5, 0.375, 1.0, 0.3438, 1.0, 0.3438, 0.5, 0.3438, 0.5, 0.3438, 1.0, 0.3125, 1.0, 0.3125, 0.5, 0.3125, 0.5, 0.3125, 1.0, 0.2812, 1.0, 0.2812, 0.5, 0.2812, 0.5, 0.2812, 1.0, 0.25, 1.0, 0.25, 0.5, 0.25, 0.5, 0.25, 1.0, 0.2188, 1.0, 0.2188, 0.5, 0.2188, 0.5, 0.2188, 1.0, 0.1875, 1.0, 0.1875, 0.5, 0.1875, 0.5, 0.1875, 1.0, 0.1562, 1.0, 0.1562, 0.5, 0.1562, 0.5, 0.1562, 1.0, 0.125, 1.0, 0.125, 0.5, 0.125, 0.5, 0.125, 1.0, 0.09375, 1.0, 0.09375, 0.5, 0.09375, 0.5, 0.09375, 1.0, 0.0625, 1.0, 0.0625, 0.5, 0.2968, 0.4854, 0.25, 0.49, 0.2032, 0.4854, 0.1582, 0.4717, 0.1167, 0.4496, 0.08029, 0.4197, 0.05045, 0.3833, 0.02827, 0.3418, 0.01461, 0.2968, 0.01, 0.25, 0.01461, 0.2032, 0.02827, 0.1582, 0.05045, 0.1167, 0.08029, 0.08029, 0.1167, 0.05045, 0.1582, 0.02827, 0.2032, 0.01461, 0.25, 0.01, 0.2968, 0.01461, 0.3418, 0.02827, 0.3833, 0.05045, 0.4197, 0.08029, 0.4496, 0.1167, 0.4717, 0.1582, 0.4854, 0.2032, 0.49, 0.25, 0.4854, 0.2968, 0.4717, 0.3418, 0.4496, 0.3833, 0.4197, 0.4197, 0.3833, 0.4496, 0.3418, 0.4717, 0.0625, 0.5, 0.0625, 1.0, 0.03125, 1.0, 0.03125, 0.5, 0.03125, 0.5, 0.03125, 1.0, 0.0, 1.0, 0.0, 0.5, 0.75, 0.49, 0.7968, 0.4854, 0.8418, 0.4717, 0.8833, 0.4496, 0.9197, 0.4197, 0.9496, 0.3833, 0.9717, 0.3418, 0.9854, 0.2968, 0.99, 0.25, 0.9854, 0.2032, 0.9717, 0.1582, 0.9496, 0.1167, 0.9197, 0.08029, 0.8833, 0.05045, 0.8418, 0.02827, 0.7968, 0.01461, 0.75, 0.01, 0.7032, 0.01461, 0.6582, 0.02827, 0.6167, 0.05045, 0.5803, 0.08029, 0.5504, 0.1167, 0.5283, 0.1582, 0.5146, 0.2032, 0.51, 0.25, 0.5146, 0.2968, 0.5283, 0.3418, 0.5504, 0.3833, 0.5803, 0.4197, 0.6167, 0.4496, 0.6582, 0.4717, 0.7032, 0.4854])
me_cube_002.materials.append(mat_material_002)
me_cube_002.materials.append(mat_material_003)
me_cube_002.materials.append(mat_material_004)
me_cube_002.materials.append(mat_material_005)
me_cube_002.update()

# ---- objects
ob_cylinder = bpy.data.objects.new('Cylinder', me_cylinder)
ob_cube_001 = bpy.data.objects.new('Cube.001', me_cube_002)

# ---- transforms, parenting, visibility, modifiers, constraints
ob_cylinder.location = (0.0, 0.0, 0.0)
ob_cylinder.scale = (0.3446, 0.3446, 0.5)
ob_cube_001.location = (0.3513, 0.04455, 3.474)
ob_cube_001.rotation_euler = (1.571e-08, 0.4616, 6.684e-08)
ob_cube_001.scale = (0.406, 0.406, 0.406)

# ---- collection membership
col_collection.objects.link(ob_cylinder)
col_collection.objects.link(ob_cube_001)

# ---- scene / render settings (as saved in the file)
scene.frame_start = 0; scene.frame_end = 0; scene.frame_set(1)
scene.render.engine = 'BLENDER_EEVEE_NEXT'
bpy.context.view_layer.update()

# ---- added for rendering (the .blend has no active camera and no usable light): camera, sun
cam_auto = bpy.data.cameras.new('AutoCamera')
cam_auto.lens = 50.0
cam_auto.sensor_width = 36.0
cam_auto.clip_end = 1000.0
ob_auto_camera = bpy.data.objects.new('AutoCamera', cam_auto)
scene.collection.objects.link(ob_auto_camera)
ob_auto_camera.location = (5.55748, -6.38012, 6.47561)
ob_auto_camera.rotation_euler = (1.09748, -7.21219e-08, 0.694738)
scene.camera = ob_auto_camera
light_auto_sun = bpy.data.lights.new('AutoSun', 'SUN')
light_auto_sun.energy = 3.0
light_auto_sun.angle = 0.0523599
ob_auto_sun = bpy.data.objects.new('AutoSun', light_auto_sun)
scene.collection.objects.link(ob_auto_sun)
ob_auto_sun.rotation_euler = (0.872665, 0.174533, 0.523599)
bpy.context.view_layer.update()

